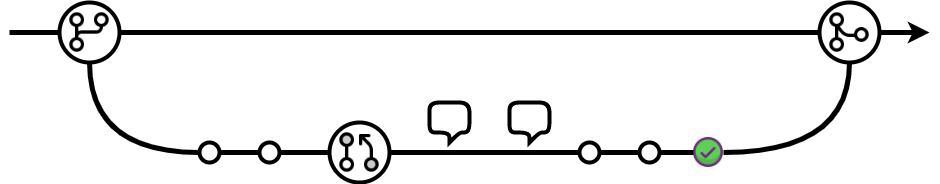

The diagram above was exported from draw.io. Its source (the exported page's mxGraphModel, read from the mxfile embedded in the PNG):
<mxGraphModel dx="1375" dy="709" grid="1" gridSize="10" guides="1" tooltips="1" connect="1" arrows="1" fold="1" page="1" pageScale="1" pageWidth="827" pageHeight="1169" math="0" shadow="0">
  <root>
    <mxCell id="0" />
    <mxCell id="1" parent="0" />
    <mxCell id="aOnYxfp1Lo-9A6PKsHGH-19" value="" style="endArrow=classic;html=1;rounded=0;endSize=6;strokeWidth=5;" edge="1" parent="1">
      <mxGeometry width="50" height="50" relative="1" as="geometry">
        <mxPoint x="40" y="70" as="sourcePoint" />
        <mxPoint x="960" y="70" as="targetPoint" />
      </mxGeometry>
    </mxCell>
    <mxCell id="aOnYxfp1Lo-9A6PKsHGH-7" value="" style="group" vertex="1" connectable="0" parent="1">
      <mxGeometry x="90" y="40" width="60" height="60" as="geometry" />
    </mxCell>
    <mxCell id="aOnYxfp1Lo-9A6PKsHGH-3" value="" style="ellipse;whiteSpace=wrap;html=1;aspect=fixed;strokeWidth=4;" vertex="1" parent="aOnYxfp1Lo-9A6PKsHGH-7">
      <mxGeometry width="60" height="60" as="geometry" />
    </mxCell>
    <mxCell id="aOnYxfp1Lo-9A6PKsHGH-6" value="" style="shape=image;html=1;verticalAlign=top;verticalLabelPosition=bottom;labelBackgroundColor=#ffffff;imageAspect=0;aspect=fixed;image=https://cdn0.iconfinder.com/data/icons/phosphor-regular-vol-3/256/git-branch-128.png;strokeWidth=4;" vertex="1" parent="aOnYxfp1Lo-9A6PKsHGH-7">
      <mxGeometry x="3.75" y="3.75" width="52.5" height="52.5" as="geometry" />
    </mxCell>
    <mxCell id="aOnYxfp1Lo-9A6PKsHGH-17" value="" style="group" vertex="1" connectable="0" parent="1">
      <mxGeometry x="850" y="40" width="60" height="60" as="geometry" />
    </mxCell>
    <mxCell id="aOnYxfp1Lo-9A6PKsHGH-9" value="" style="ellipse;whiteSpace=wrap;html=1;aspect=fixed;strokeWidth=4;" vertex="1" parent="aOnYxfp1Lo-9A6PKsHGH-17">
      <mxGeometry width="60" height="60" as="geometry" />
    </mxCell>
    <mxCell id="aOnYxfp1Lo-9A6PKsHGH-5" value="" style="shape=image;html=1;verticalAlign=top;verticalLabelPosition=bottom;labelBackgroundColor=#ffffff;imageAspect=0;aspect=fixed;image=https://cdn0.iconfinder.com/data/icons/phosphor-regular-vol-3/256/git-merge-128.png;strokeWidth=4;" vertex="1" parent="aOnYxfp1Lo-9A6PKsHGH-17">
      <mxGeometry x="3.75" y="3.75" width="52.5" height="52.5" as="geometry" />
    </mxCell>
    <mxCell id="aOnYxfp1Lo-9A6PKsHGH-25" value="" style="ellipse;whiteSpace=wrap;html=1;aspect=fixed;strokeWidth=4;" vertex="1" parent="1">
      <mxGeometry x="230" y="180" width="20" height="20" as="geometry" />
    </mxCell>
    <mxCell id="aOnYxfp1Lo-9A6PKsHGH-27" value="" style="ellipse;whiteSpace=wrap;html=1;aspect=fixed;strokeWidth=4;" vertex="1" parent="1">
      <mxGeometry x="290" y="180" width="20" height="20" as="geometry" />
    </mxCell>
    <mxCell id="aOnYxfp1Lo-9A6PKsHGH-28" value="" style="endArrow=none;html=1;rounded=0;endSize=6;strokeWidth=5;endFill=0;startArrow=none;" edge="1" parent="1" source="aOnYxfp1Lo-9A6PKsHGH-25" target="aOnYxfp1Lo-9A6PKsHGH-27">
      <mxGeometry width="50" height="50" relative="1" as="geometry">
        <mxPoint x="250.00000000001296" y="190" as="sourcePoint" />
        <mxPoint x="760" y="189.5000000000001" as="targetPoint" />
      </mxGeometry>
    </mxCell>
    <mxCell id="aOnYxfp1Lo-9A6PKsHGH-30" value="" style="ellipse;whiteSpace=wrap;html=1;aspect=fixed;strokeWidth=4;" vertex="1" parent="1">
      <mxGeometry x="670" y="180" width="20" height="20" as="geometry" />
    </mxCell>
    <mxCell id="aOnYxfp1Lo-9A6PKsHGH-31" value="" style="endArrow=none;html=1;rounded=0;endSize=6;strokeWidth=5;endFill=0;startArrow=none;" edge="1" parent="1" source="aOnYxfp1Lo-9A6PKsHGH-32" target="aOnYxfp1Lo-9A6PKsHGH-30">
      <mxGeometry width="50" height="50" relative="1" as="geometry">
        <mxPoint x="290.00000000001296" y="190" as="sourcePoint" />
        <mxPoint x="760" y="189.5000000000001" as="targetPoint" />
      </mxGeometry>
    </mxCell>
    <mxCell id="aOnYxfp1Lo-9A6PKsHGH-33" value="" style="shape=callout;whiteSpace=wrap;html=1;perimeter=calloutPerimeter;strokeWidth=4;position2=0.5;base=10;size=10;position=0.5;rounded=1;" vertex="1" parent="1">
      <mxGeometry x="460" y="140" width="40" height="40" as="geometry" />
    </mxCell>
    <mxCell id="aOnYxfp1Lo-9A6PKsHGH-34" value="" style="shape=callout;whiteSpace=wrap;html=1;perimeter=calloutPerimeter;strokeWidth=4;position2=0.5;base=10;size=10;position=0.5;rounded=1;" vertex="1" parent="1">
      <mxGeometry x="540" y="140" width="40" height="40" as="geometry" />
    </mxCell>
    <mxCell id="aOnYxfp1Lo-9A6PKsHGH-40" value="" style="shape=image;html=1;verticalAlign=top;verticalLabelPosition=bottom;labelBackgroundColor=#ffffff;imageAspect=0;aspect=fixed;image=https://cdn4.iconfinder.com/data/icons/essentials-74/24/040_-_Tick-128.png;rounded=1;strokeWidth=1;" vertex="1" parent="1">
      <mxGeometry x="724" y="175" width="30" height="30" as="geometry" />
    </mxCell>
    <mxCell id="aOnYxfp1Lo-9A6PKsHGH-41" value="" style="endArrow=none;html=1;rounded=0;endSize=6;strokeWidth=5;endFill=0;startArrow=none;" edge="1" parent="1" source="aOnYxfp1Lo-9A6PKsHGH-30" target="aOnYxfp1Lo-9A6PKsHGH-40">
      <mxGeometry width="50" height="50" relative="1" as="geometry">
        <mxPoint x="650.0000000000257" y="190" as="sourcePoint" />
        <mxPoint x="760" y="189.5000000000001" as="targetPoint" />
      </mxGeometry>
    </mxCell>
    <mxCell id="aOnYxfp1Lo-9A6PKsHGH-32" value="" style="ellipse;whiteSpace=wrap;html=1;aspect=fixed;strokeWidth=4;" vertex="1" parent="1">
      <mxGeometry x="610" y="180" width="20" height="20" as="geometry" />
    </mxCell>
    <mxCell id="aOnYxfp1Lo-9A6PKsHGH-42" value="" style="endArrow=none;html=1;rounded=0;endSize=6;strokeWidth=5;endFill=0;startArrow=none;" edge="1" parent="1" source="aOnYxfp1Lo-9A6PKsHGH-27" target="aOnYxfp1Lo-9A6PKsHGH-32">
      <mxGeometry width="50" height="50" relative="1" as="geometry">
        <mxPoint x="290.00000000001296" y="190" as="sourcePoint" />
        <mxPoint x="670" y="190" as="targetPoint" />
      </mxGeometry>
    </mxCell>
    <mxCell id="aOnYxfp1Lo-9A6PKsHGH-16" value="" style="group" vertex="1" connectable="0" parent="1">
      <mxGeometry x="360" y="160" width="60" height="60" as="geometry" />
    </mxCell>
    <mxCell id="aOnYxfp1Lo-9A6PKsHGH-14" value="" style="ellipse;whiteSpace=wrap;html=1;aspect=fixed;strokeWidth=4;" vertex="1" parent="aOnYxfp1Lo-9A6PKsHGH-16">
      <mxGeometry width="60" height="60" as="geometry" />
    </mxCell>
    <mxCell id="aOnYxfp1Lo-9A6PKsHGH-12" value="" style="shape=image;html=1;verticalAlign=top;verticalLabelPosition=bottom;labelBackgroundColor=#ffffff;imageAspect=0;aspect=fixed;image=https://cdn0.iconfinder.com/data/icons/phosphor-bold-vol-3-1/256/git-pull-request-duotone-128.png;strokeWidth=4;" vertex="1" parent="aOnYxfp1Lo-9A6PKsHGH-16">
      <mxGeometry x="3.75" y="3.75" width="52.5" height="52.5" as="geometry" />
    </mxCell>
    <mxCell id="aOnYxfp1Lo-9A6PKsHGH-48" value="" style="curved=1;endArrow=none;html=1;rounded=1;endSize=6;strokeWidth=5;elbow=vertical;endFill=0;exitX=0.5;exitY=1;exitDx=0;exitDy=0;entryX=0;entryY=0.5;entryDx=0;entryDy=0;" edge="1" parent="1" source="aOnYxfp1Lo-9A6PKsHGH-3" target="aOnYxfp1Lo-9A6PKsHGH-25">
      <mxGeometry width="50" height="50" relative="1" as="geometry">
        <mxPoint x="60" y="185" as="sourcePoint" />
        <mxPoint x="210" y="190" as="targetPoint" />
        <Array as="points">
          <mxPoint x="120" y="190" />
        </Array>
      </mxGeometry>
    </mxCell>
    <mxCell id="aOnYxfp1Lo-9A6PKsHGH-49" value="" style="curved=1;endArrow=none;html=1;rounded=1;endSize=6;strokeWidth=5;elbow=vertical;endFill=0;entryX=0.5;entryY=1;entryDx=0;entryDy=0;exitX=1;exitY=0.5;exitDx=0;exitDy=0;" edge="1" parent="1" source="aOnYxfp1Lo-9A6PKsHGH-40" target="aOnYxfp1Lo-9A6PKsHGH-9">
      <mxGeometry width="50" height="50" relative="1" as="geometry">
        <mxPoint x="760" y="190" as="sourcePoint" />
        <mxPoint x="850" y="175" as="targetPoint" />
        <Array as="points">
          <mxPoint x="880" y="190" />
        </Array>
      </mxGeometry>
    </mxCell>
  </root>
</mxGraphModel>